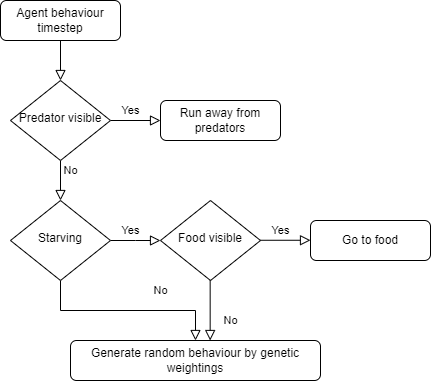

The diagram above was exported from draw.io. Its source (the exported page's mxGraphModel, read from the mxfile embedded in the PNG):
<mxGraphModel dx="548" dy="423" grid="1" gridSize="10" guides="1" tooltips="1" connect="1" arrows="1" fold="1" page="1" pageScale="1" pageWidth="827" pageHeight="1169" math="0" shadow="0">
  <root>
    <mxCell id="WIyWlLk6GJQsqaUBKTNV-0" />
    <mxCell id="WIyWlLk6GJQsqaUBKTNV-1" parent="WIyWlLk6GJQsqaUBKTNV-0" />
    <mxCell id="WIyWlLk6GJQsqaUBKTNV-2" value="" style="rounded=0;html=1;jettySize=auto;orthogonalLoop=1;fontSize=11;endArrow=block;endFill=0;endSize=8;strokeWidth=1;shadow=0;labelBackgroundColor=none;edgeStyle=orthogonalEdgeStyle;" parent="WIyWlLk6GJQsqaUBKTNV-1" source="WIyWlLk6GJQsqaUBKTNV-3" target="WIyWlLk6GJQsqaUBKTNV-6" edge="1">
      <mxGeometry relative="1" as="geometry" />
    </mxCell>
    <mxCell id="WIyWlLk6GJQsqaUBKTNV-3" value="Agent behaviour timestep" style="rounded=1;whiteSpace=wrap;html=1;fontSize=12;glass=0;strokeWidth=1;shadow=0;" parent="WIyWlLk6GJQsqaUBKTNV-1" vertex="1">
      <mxGeometry x="160" y="90" width="120" height="40" as="geometry" />
    </mxCell>
    <mxCell id="WIyWlLk6GJQsqaUBKTNV-4" value="Yes" style="rounded=0;html=1;jettySize=auto;orthogonalLoop=1;fontSize=11;endArrow=block;endFill=0;endSize=8;strokeWidth=1;shadow=0;labelBackgroundColor=none;edgeStyle=orthogonalEdgeStyle;" parent="WIyWlLk6GJQsqaUBKTNV-1" source="WIyWlLk6GJQsqaUBKTNV-6" target="WIyWlLk6GJQsqaUBKTNV-10" edge="1">
      <mxGeometry x="-1" y="86" relative="1" as="geometry">
        <mxPoint x="-16" y="-50" as="offset" />
      </mxGeometry>
    </mxCell>
    <mxCell id="WIyWlLk6GJQsqaUBKTNV-5" value="No" style="edgeStyle=orthogonalEdgeStyle;rounded=0;html=1;jettySize=auto;orthogonalLoop=1;fontSize=11;endArrow=block;endFill=0;endSize=8;strokeWidth=1;shadow=0;labelBackgroundColor=none;" parent="WIyWlLk6GJQsqaUBKTNV-1" source="WIyWlLk6GJQsqaUBKTNV-6" target="WIyWlLk6GJQsqaUBKTNV-7" edge="1">
      <mxGeometry x="-1" y="-64" relative="1" as="geometry">
        <mxPoint x="-40" y="-14" as="offset" />
      </mxGeometry>
    </mxCell>
    <mxCell id="WIyWlLk6GJQsqaUBKTNV-6" value="Predator visible" style="rhombus;whiteSpace=wrap;html=1;shadow=0;fontFamily=Helvetica;fontSize=12;align=center;strokeWidth=1;spacing=6;spacingTop=-4;" parent="WIyWlLk6GJQsqaUBKTNV-1" vertex="1">
      <mxGeometry x="170" y="170" width="100" height="80" as="geometry" />
    </mxCell>
    <mxCell id="WIyWlLk6GJQsqaUBKTNV-7" value="Run away from predators" style="rounded=1;whiteSpace=wrap;html=1;fontSize=12;glass=0;strokeWidth=1;shadow=0;" parent="WIyWlLk6GJQsqaUBKTNV-1" vertex="1">
      <mxGeometry x="320" y="190" width="120" height="40" as="geometry" />
    </mxCell>
    <mxCell id="WIyWlLk6GJQsqaUBKTNV-8" value="No" style="rounded=0;html=1;jettySize=auto;orthogonalLoop=1;fontSize=11;endArrow=block;endFill=0;endSize=8;strokeWidth=1;shadow=0;labelBackgroundColor=none;edgeStyle=orthogonalEdgeStyle;" parent="WIyWlLk6GJQsqaUBKTNV-1" source="WIyWlLk6GJQsqaUBKTNV-10" target="WIyWlLk6GJQsqaUBKTNV-11" edge="1">
      <mxGeometry x="0.3333" y="20" relative="1" as="geometry">
        <mxPoint as="offset" />
      </mxGeometry>
    </mxCell>
    <mxCell id="WIyWlLk6GJQsqaUBKTNV-9" value="Yes" style="edgeStyle=orthogonalEdgeStyle;rounded=0;html=1;jettySize=auto;orthogonalLoop=1;fontSize=11;endArrow=block;endFill=0;endSize=8;strokeWidth=1;shadow=0;labelBackgroundColor=none;" parent="WIyWlLk6GJQsqaUBKTNV-1" source="WIyWlLk6GJQsqaUBKTNV-10" edge="1">
      <mxGeometry x="-0.2084" y="10" relative="1" as="geometry">
        <mxPoint as="offset" />
        <mxPoint x="320" y="330" as="targetPoint" />
      </mxGeometry>
    </mxCell>
    <mxCell id="WIyWlLk6GJQsqaUBKTNV-10" value="Starving" style="rhombus;whiteSpace=wrap;html=1;shadow=0;fontFamily=Helvetica;fontSize=12;align=center;strokeWidth=1;spacing=6;spacingTop=-4;" parent="WIyWlLk6GJQsqaUBKTNV-1" vertex="1">
      <mxGeometry x="170" y="290" width="100" height="80" as="geometry" />
    </mxCell>
    <mxCell id="WIyWlLk6GJQsqaUBKTNV-11" value="Generate random behaviour by genetic weightings" style="rounded=1;whiteSpace=wrap;html=1;fontSize=12;glass=0;strokeWidth=1;shadow=0;" parent="WIyWlLk6GJQsqaUBKTNV-1" vertex="1">
      <mxGeometry x="230" y="430" width="250" height="40" as="geometry" />
    </mxCell>
    <mxCell id="JHHjVjXiBDx76e4fTq1W-0" value="Food visible" style="rhombus;whiteSpace=wrap;html=1;shadow=0;fontFamily=Helvetica;fontSize=12;align=center;strokeWidth=1;spacing=6;spacingTop=-4;" parent="WIyWlLk6GJQsqaUBKTNV-1" vertex="1">
      <mxGeometry x="320" y="290" width="100" height="80" as="geometry" />
    </mxCell>
    <mxCell id="JHHjVjXiBDx76e4fTq1W-1" value="Yes" style="edgeStyle=orthogonalEdgeStyle;rounded=0;html=1;jettySize=auto;orthogonalLoop=1;fontSize=11;endArrow=block;endFill=0;endSize=8;strokeWidth=1;shadow=0;labelBackgroundColor=none;" parent="WIyWlLk6GJQsqaUBKTNV-1" edge="1">
      <mxGeometry x="-0.2084" y="10" relative="1" as="geometry">
        <mxPoint as="offset" />
        <mxPoint x="420" y="329.76" as="sourcePoint" />
        <mxPoint x="470" y="329.76" as="targetPoint" />
      </mxGeometry>
    </mxCell>
    <mxCell id="JHHjVjXiBDx76e4fTq1W-2" value="Go to food" style="rounded=1;whiteSpace=wrap;html=1;fontSize=12;glass=0;strokeWidth=1;shadow=0;" parent="WIyWlLk6GJQsqaUBKTNV-1" vertex="1">
      <mxGeometry x="470" y="310" width="120" height="40" as="geometry" />
    </mxCell>
    <mxCell id="JHHjVjXiBDx76e4fTq1W-3" value="No" style="rounded=0;html=1;jettySize=auto;orthogonalLoop=1;fontSize=11;endArrow=block;endFill=0;endSize=8;strokeWidth=1;shadow=0;labelBackgroundColor=none;edgeStyle=orthogonalEdgeStyle;" parent="WIyWlLk6GJQsqaUBKTNV-1" edge="1">
      <mxGeometry x="0.3333" y="20" relative="1" as="geometry">
        <mxPoint as="offset" />
        <mxPoint x="369.65999999999997" y="370" as="sourcePoint" />
        <mxPoint x="369.65999999999997" y="430" as="targetPoint" />
      </mxGeometry>
    </mxCell>
  </root>
</mxGraphModel>